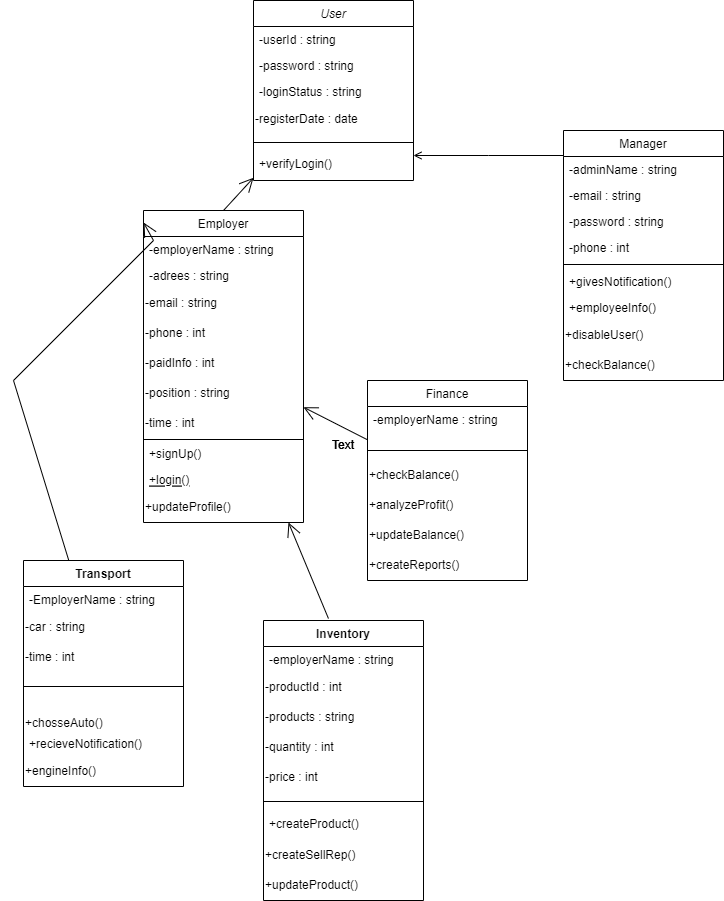

The diagram above was exported from draw.io. Its source (the exported page's mxGraphModel, read from the mxfile embedded in the PNG):
<mxGraphModel dx="1422" dy="737" grid="1" gridSize="10" guides="1" tooltips="1" connect="1" arrows="1" fold="1" page="1" pageScale="1" pageWidth="827" pageHeight="1169" math="0" shadow="0">
  <root>
    <mxCell id="WIyWlLk6GJQsqaUBKTNV-0" />
    <mxCell id="WIyWlLk6GJQsqaUBKTNV-1" parent="WIyWlLk6GJQsqaUBKTNV-0" />
    <mxCell id="zkfFHV4jXpPFQw0GAbJ--0" value="User" style="swimlane;fontStyle=2;align=center;verticalAlign=top;childLayout=stackLayout;horizontal=1;startSize=26;horizontalStack=0;resizeParent=1;resizeLast=0;collapsible=1;marginBottom=0;rounded=0;shadow=0;strokeWidth=1;" parent="WIyWlLk6GJQsqaUBKTNV-1" vertex="1">
      <mxGeometry x="300" y="10" width="160" height="180" as="geometry">
        <mxRectangle x="230" y="140" width="160" height="26" as="alternateBounds" />
      </mxGeometry>
    </mxCell>
    <mxCell id="zkfFHV4jXpPFQw0GAbJ--1" value="-userId : string" style="text;align=left;verticalAlign=top;spacingLeft=4;spacingRight=4;overflow=hidden;rotatable=0;points=[[0,0.5],[1,0.5]];portConstraint=eastwest;" parent="zkfFHV4jXpPFQw0GAbJ--0" vertex="1">
      <mxGeometry y="26" width="160" height="26" as="geometry" />
    </mxCell>
    <mxCell id="zkfFHV4jXpPFQw0GAbJ--2" value="-password : string" style="text;align=left;verticalAlign=top;spacingLeft=4;spacingRight=4;overflow=hidden;rotatable=0;points=[[0,0.5],[1,0.5]];portConstraint=eastwest;rounded=0;shadow=0;html=0;" parent="zkfFHV4jXpPFQw0GAbJ--0" vertex="1">
      <mxGeometry y="52" width="160" height="26" as="geometry" />
    </mxCell>
    <mxCell id="zkfFHV4jXpPFQw0GAbJ--3" value="-loginStatus : string" style="text;align=left;verticalAlign=top;spacingLeft=4;spacingRight=4;overflow=hidden;rotatable=0;points=[[0,0.5],[1,0.5]];portConstraint=eastwest;rounded=0;shadow=0;html=0;" parent="zkfFHV4jXpPFQw0GAbJ--0" vertex="1">
      <mxGeometry y="78" width="160" height="26" as="geometry" />
    </mxCell>
    <mxCell id="m13PTqVhmtAg0_jvNT-V-2" value="&lt;div align=&quot;left&quot;&gt;-registerDate : date&lt;br&gt;&lt;/div&gt;" style="text;html=1;strokeColor=none;fillColor=none;align=left;verticalAlign=middle;whiteSpace=wrap;rounded=0;" parent="zkfFHV4jXpPFQw0GAbJ--0" vertex="1">
      <mxGeometry y="104" width="160" height="30" as="geometry" />
    </mxCell>
    <mxCell id="zkfFHV4jXpPFQw0GAbJ--4" value="" style="line;html=1;strokeWidth=1;align=left;verticalAlign=middle;spacingTop=-1;spacingLeft=3;spacingRight=3;rotatable=0;labelPosition=right;points=[];portConstraint=eastwest;" parent="zkfFHV4jXpPFQw0GAbJ--0" vertex="1">
      <mxGeometry y="134" width="160" height="16" as="geometry" />
    </mxCell>
    <mxCell id="zkfFHV4jXpPFQw0GAbJ--5" value="+verifyLogin()" style="text;align=left;verticalAlign=top;spacingLeft=4;spacingRight=4;overflow=hidden;rotatable=0;points=[[0,0.5],[1,0.5]];portConstraint=eastwest;" parent="zkfFHV4jXpPFQw0GAbJ--0" vertex="1">
      <mxGeometry y="150" width="160" height="26" as="geometry" />
    </mxCell>
    <mxCell id="zkfFHV4jXpPFQw0GAbJ--6" value="Employer" style="swimlane;fontStyle=0;align=center;verticalAlign=top;childLayout=stackLayout;horizontal=1;startSize=26;horizontalStack=0;resizeParent=1;resizeLast=0;collapsible=1;marginBottom=0;rounded=0;shadow=0;strokeWidth=1;" parent="WIyWlLk6GJQsqaUBKTNV-1" vertex="1">
      <mxGeometry x="190" y="220" width="160" height="312" as="geometry">
        <mxRectangle x="130" y="380" width="160" height="26" as="alternateBounds" />
      </mxGeometry>
    </mxCell>
    <mxCell id="zkfFHV4jXpPFQw0GAbJ--7" value="-employerName : string" style="text;align=left;verticalAlign=top;spacingLeft=4;spacingRight=4;overflow=hidden;rotatable=0;points=[[0,0.5],[1,0.5]];portConstraint=eastwest;" parent="zkfFHV4jXpPFQw0GAbJ--6" vertex="1">
      <mxGeometry y="26" width="160" height="26" as="geometry" />
    </mxCell>
    <mxCell id="zkfFHV4jXpPFQw0GAbJ--8" value="-adrees : string" style="text;align=left;verticalAlign=top;spacingLeft=4;spacingRight=4;overflow=hidden;rotatable=0;points=[[0,0.5],[1,0.5]];portConstraint=eastwest;rounded=0;shadow=0;html=0;" parent="zkfFHV4jXpPFQw0GAbJ--6" vertex="1">
      <mxGeometry y="52" width="160" height="26" as="geometry" />
    </mxCell>
    <mxCell id="m13PTqVhmtAg0_jvNT-V-3" value="&lt;div&gt;-email : string&lt;br&gt;&lt;/div&gt;" style="text;html=1;strokeColor=none;fillColor=none;align=left;verticalAlign=middle;whiteSpace=wrap;rounded=0;" parent="zkfFHV4jXpPFQw0GAbJ--6" vertex="1">
      <mxGeometry y="78" width="160" height="30" as="geometry" />
    </mxCell>
    <mxCell id="m13PTqVhmtAg0_jvNT-V-4" value="-phone : int" style="text;html=1;strokeColor=none;fillColor=none;align=left;verticalAlign=middle;whiteSpace=wrap;rounded=0;" parent="zkfFHV4jXpPFQw0GAbJ--6" vertex="1">
      <mxGeometry y="108" width="160" height="30" as="geometry" />
    </mxCell>
    <mxCell id="m13PTqVhmtAg0_jvNT-V-7" value="-paidInfo : int" style="text;html=1;strokeColor=none;fillColor=none;align=left;verticalAlign=middle;whiteSpace=wrap;rounded=0;" parent="zkfFHV4jXpPFQw0GAbJ--6" vertex="1">
      <mxGeometry y="138" width="160" height="30" as="geometry" />
    </mxCell>
    <mxCell id="m13PTqVhmtAg0_jvNT-V-6" value="-position : string" style="text;html=1;strokeColor=none;fillColor=none;align=left;verticalAlign=middle;whiteSpace=wrap;rounded=0;" parent="zkfFHV4jXpPFQw0GAbJ--6" vertex="1">
      <mxGeometry y="168" width="160" height="30" as="geometry" />
    </mxCell>
    <mxCell id="m13PTqVhmtAg0_jvNT-V-5" value="-time : int" style="text;html=1;strokeColor=none;fillColor=none;align=left;verticalAlign=middle;whiteSpace=wrap;rounded=0;" parent="zkfFHV4jXpPFQw0GAbJ--6" vertex="1">
      <mxGeometry y="198" width="160" height="30" as="geometry" />
    </mxCell>
    <mxCell id="zkfFHV4jXpPFQw0GAbJ--9" value="" style="line;html=1;strokeWidth=1;align=left;verticalAlign=middle;spacingTop=-1;spacingLeft=3;spacingRight=3;rotatable=0;labelPosition=right;points=[];portConstraint=eastwest;" parent="zkfFHV4jXpPFQw0GAbJ--6" vertex="1">
      <mxGeometry y="228" width="160" height="2" as="geometry" />
    </mxCell>
    <mxCell id="zkfFHV4jXpPFQw0GAbJ--11" value="+signUp()" style="text;align=left;verticalAlign=top;spacingLeft=4;spacingRight=4;overflow=hidden;rotatable=0;points=[[0,0.5],[1,0.5]];portConstraint=eastwest;" parent="zkfFHV4jXpPFQw0GAbJ--6" vertex="1">
      <mxGeometry y="230" width="160" height="26" as="geometry" />
    </mxCell>
    <mxCell id="zkfFHV4jXpPFQw0GAbJ--10" value="+login()" style="text;align=left;verticalAlign=top;spacingLeft=4;spacingRight=4;overflow=hidden;rotatable=0;points=[[0,0.5],[1,0.5]];portConstraint=eastwest;fontStyle=4" parent="zkfFHV4jXpPFQw0GAbJ--6" vertex="1">
      <mxGeometry y="256" width="160" height="26" as="geometry" />
    </mxCell>
    <mxCell id="m13PTqVhmtAg0_jvNT-V-12" value="+updateProfile()" style="text;html=1;strokeColor=none;fillColor=none;align=left;verticalAlign=middle;whiteSpace=wrap;rounded=0;" parent="zkfFHV4jXpPFQw0GAbJ--6" vertex="1">
      <mxGeometry y="282" width="160" height="30" as="geometry" />
    </mxCell>
    <mxCell id="zkfFHV4jXpPFQw0GAbJ--13" value="Finance" style="swimlane;fontStyle=0;align=center;verticalAlign=top;childLayout=stackLayout;horizontal=1;startSize=26;horizontalStack=0;resizeParent=1;resizeLast=0;collapsible=1;marginBottom=0;rounded=0;shadow=0;strokeWidth=1;" parent="WIyWlLk6GJQsqaUBKTNV-1" vertex="1">
      <mxGeometry x="414" y="390" width="160" height="200" as="geometry">
        <mxRectangle x="340" y="380" width="170" height="26" as="alternateBounds" />
      </mxGeometry>
    </mxCell>
    <mxCell id="zkfFHV4jXpPFQw0GAbJ--14" value="-employerName : string" style="text;align=left;verticalAlign=top;spacingLeft=4;spacingRight=4;overflow=hidden;rotatable=0;points=[[0,0.5],[1,0.5]];portConstraint=eastwest;" parent="zkfFHV4jXpPFQw0GAbJ--13" vertex="1">
      <mxGeometry y="26" width="160" height="34" as="geometry" />
    </mxCell>
    <mxCell id="zkfFHV4jXpPFQw0GAbJ--15" value="" style="line;html=1;strokeWidth=1;align=left;verticalAlign=middle;spacingTop=-1;spacingLeft=3;spacingRight=3;rotatable=0;labelPosition=right;points=[];portConstraint=eastwest;" parent="zkfFHV4jXpPFQw0GAbJ--13" vertex="1">
      <mxGeometry y="60" width="160" height="20" as="geometry" />
    </mxCell>
    <mxCell id="m13PTqVhmtAg0_jvNT-V-10" value="+checkBalance()" style="text;html=1;strokeColor=none;fillColor=none;align=left;verticalAlign=middle;whiteSpace=wrap;rounded=0;" parent="zkfFHV4jXpPFQw0GAbJ--13" vertex="1">
      <mxGeometry y="80" width="160" height="30" as="geometry" />
    </mxCell>
    <mxCell id="m13PTqVhmtAg0_jvNT-V-9" value="+analyzeProfit()" style="text;html=1;strokeColor=none;fillColor=none;align=left;verticalAlign=middle;whiteSpace=wrap;rounded=0;" parent="zkfFHV4jXpPFQw0GAbJ--13" vertex="1">
      <mxGeometry y="110" width="160" height="30" as="geometry" />
    </mxCell>
    <mxCell id="m13PTqVhmtAg0_jvNT-V-8" value="&lt;div align=&quot;left&quot;&gt;+updateBalance()&lt;/div&gt;" style="text;html=1;strokeColor=none;fillColor=none;align=left;verticalAlign=middle;whiteSpace=wrap;rounded=0;" parent="zkfFHV4jXpPFQw0GAbJ--13" vertex="1">
      <mxGeometry y="140" width="160" height="30" as="geometry" />
    </mxCell>
    <mxCell id="m13PTqVhmtAg0_jvNT-V-31" value="+createReports()" style="text;html=1;strokeColor=none;fillColor=none;align=left;verticalAlign=middle;whiteSpace=wrap;rounded=0;" parent="zkfFHV4jXpPFQw0GAbJ--13" vertex="1">
      <mxGeometry y="170" width="160" height="30" as="geometry" />
    </mxCell>
    <mxCell id="zkfFHV4jXpPFQw0GAbJ--17" value="Manager&#10;" style="swimlane;fontStyle=0;align=center;verticalAlign=top;childLayout=stackLayout;horizontal=1;startSize=26;horizontalStack=0;resizeParent=1;resizeLast=0;collapsible=1;marginBottom=0;rounded=0;shadow=0;strokeWidth=1;" parent="WIyWlLk6GJQsqaUBKTNV-1" vertex="1">
      <mxGeometry x="610" y="140" width="160" height="250" as="geometry">
        <mxRectangle x="550" y="140" width="160" height="26" as="alternateBounds" />
      </mxGeometry>
    </mxCell>
    <mxCell id="zkfFHV4jXpPFQw0GAbJ--18" value="-adminName : string" style="text;align=left;verticalAlign=top;spacingLeft=4;spacingRight=4;overflow=hidden;rotatable=0;points=[[0,0.5],[1,0.5]];portConstraint=eastwest;" parent="zkfFHV4jXpPFQw0GAbJ--17" vertex="1">
      <mxGeometry y="26" width="160" height="26" as="geometry" />
    </mxCell>
    <mxCell id="zkfFHV4jXpPFQw0GAbJ--19" value="-email : string" style="text;align=left;verticalAlign=top;spacingLeft=4;spacingRight=4;overflow=hidden;rotatable=0;points=[[0,0.5],[1,0.5]];portConstraint=eastwest;rounded=0;shadow=0;html=0;" parent="zkfFHV4jXpPFQw0GAbJ--17" vertex="1">
      <mxGeometry y="52" width="160" height="26" as="geometry" />
    </mxCell>
    <mxCell id="zkfFHV4jXpPFQw0GAbJ--20" value="-password : string" style="text;align=left;verticalAlign=top;spacingLeft=4;spacingRight=4;overflow=hidden;rotatable=0;points=[[0,0.5],[1,0.5]];portConstraint=eastwest;rounded=0;shadow=0;html=0;" parent="zkfFHV4jXpPFQw0GAbJ--17" vertex="1">
      <mxGeometry y="78" width="160" height="26" as="geometry" />
    </mxCell>
    <mxCell id="zkfFHV4jXpPFQw0GAbJ--21" value="-phone : int " style="text;align=left;verticalAlign=top;spacingLeft=4;spacingRight=4;overflow=hidden;rotatable=0;points=[[0,0.5],[1,0.5]];portConstraint=eastwest;rounded=0;shadow=0;html=0;" parent="zkfFHV4jXpPFQw0GAbJ--17" vertex="1">
      <mxGeometry y="104" width="160" height="26" as="geometry" />
    </mxCell>
    <mxCell id="zkfFHV4jXpPFQw0GAbJ--23" value="" style="line;html=1;strokeWidth=1;align=left;verticalAlign=middle;spacingTop=-1;spacingLeft=3;spacingRight=3;rotatable=0;labelPosition=right;points=[];portConstraint=eastwest;" parent="zkfFHV4jXpPFQw0GAbJ--17" vertex="1">
      <mxGeometry y="130" width="160" height="8" as="geometry" />
    </mxCell>
    <mxCell id="zkfFHV4jXpPFQw0GAbJ--24" value="+givesNotification()" style="text;align=left;verticalAlign=top;spacingLeft=4;spacingRight=4;overflow=hidden;rotatable=0;points=[[0,0.5],[1,0.5]];portConstraint=eastwest;" parent="zkfFHV4jXpPFQw0GAbJ--17" vertex="1">
      <mxGeometry y="138" width="160" height="26" as="geometry" />
    </mxCell>
    <mxCell id="zkfFHV4jXpPFQw0GAbJ--25" value="+employeeInfo()" style="text;align=left;verticalAlign=top;spacingLeft=4;spacingRight=4;overflow=hidden;rotatable=0;points=[[0,0.5],[1,0.5]];portConstraint=eastwest;" parent="zkfFHV4jXpPFQw0GAbJ--17" vertex="1">
      <mxGeometry y="164" width="160" height="26" as="geometry" />
    </mxCell>
    <mxCell id="m13PTqVhmtAg0_jvNT-V-0" value="+disableUser()" style="text;html=1;strokeColor=none;fillColor=none;align=left;verticalAlign=middle;whiteSpace=wrap;rounded=0;" parent="zkfFHV4jXpPFQw0GAbJ--17" vertex="1">
      <mxGeometry y="190" width="160" height="30" as="geometry" />
    </mxCell>
    <mxCell id="m13PTqVhmtAg0_jvNT-V-1" value="+checkBalance()" style="text;html=1;strokeColor=none;fillColor=none;align=left;verticalAlign=middle;whiteSpace=wrap;rounded=0;" parent="zkfFHV4jXpPFQw0GAbJ--17" vertex="1">
      <mxGeometry y="220" width="160" height="30" as="geometry" />
    </mxCell>
    <mxCell id="zkfFHV4jXpPFQw0GAbJ--26" value="" style="endArrow=open;shadow=0;strokeWidth=1;rounded=0;endFill=1;edgeStyle=elbowEdgeStyle;elbow=vertical;" parent="WIyWlLk6GJQsqaUBKTNV-1" source="zkfFHV4jXpPFQw0GAbJ--17" target="zkfFHV4jXpPFQw0GAbJ--0" edge="1">
      <mxGeometry x="0.5" y="41" relative="1" as="geometry">
        <mxPoint x="380" y="192" as="sourcePoint" />
        <mxPoint x="490" y="80" as="targetPoint" />
        <mxPoint x="-40" y="32" as="offset" />
      </mxGeometry>
    </mxCell>
    <mxCell id="m13PTqVhmtAg0_jvNT-V-14" value="" style="endArrow=open;endFill=1;endSize=12;html=1;rounded=0;exitX=0.5;exitY=0;exitDx=0;exitDy=0;" parent="WIyWlLk6GJQsqaUBKTNV-1" source="zkfFHV4jXpPFQw0GAbJ--6" target="zkfFHV4jXpPFQw0GAbJ--0" edge="1">
      <mxGeometry width="160" relative="1" as="geometry">
        <mxPoint x="20" y="240" as="sourcePoint" />
        <mxPoint x="180" y="240" as="targetPoint" />
      </mxGeometry>
    </mxCell>
    <mxCell id="m13PTqVhmtAg0_jvNT-V-16" value="" style="endArrow=open;endFill=1;endSize=12;html=1;rounded=0;" parent="WIyWlLk6GJQsqaUBKTNV-1" source="zkfFHV4jXpPFQw0GAbJ--13" target="zkfFHV4jXpPFQw0GAbJ--6" edge="1">
      <mxGeometry width="160" relative="1" as="geometry">
        <mxPoint x="330" y="400" as="sourcePoint" />
        <mxPoint x="490" y="400" as="targetPoint" />
      </mxGeometry>
    </mxCell>
    <mxCell id="m13PTqVhmtAg0_jvNT-V-18" value="Text" style="text;html=1;strokeColor=none;fillColor=none;align=center;verticalAlign=middle;whiteSpace=wrap;rounded=0;" parent="WIyWlLk6GJQsqaUBKTNV-1" vertex="1">
      <mxGeometry x="360" y="440" width="60" height="30" as="geometry" />
    </mxCell>
    <mxCell id="m13PTqVhmtAg0_jvNT-V-19" value="Text" style="text;html=1;strokeColor=none;fillColor=none;align=center;verticalAlign=middle;whiteSpace=wrap;rounded=0;" parent="WIyWlLk6GJQsqaUBKTNV-1" vertex="1">
      <mxGeometry x="360" y="440" width="60" height="30" as="geometry" />
    </mxCell>
    <mxCell id="m13PTqVhmtAg0_jvNT-V-20" value="Text" style="text;html=1;strokeColor=none;fillColor=none;align=center;verticalAlign=middle;whiteSpace=wrap;rounded=0;" parent="WIyWlLk6GJQsqaUBKTNV-1" vertex="1">
      <mxGeometry x="360" y="440" width="60" height="30" as="geometry" />
    </mxCell>
    <mxCell id="m13PTqVhmtAg0_jvNT-V-40" value="Transport" style="swimlane;fontStyle=1;align=center;verticalAlign=top;childLayout=stackLayout;horizontal=1;startSize=26;horizontalStack=0;resizeParent=1;resizeParentMax=0;resizeLast=0;collapsible=1;marginBottom=0;" parent="WIyWlLk6GJQsqaUBKTNV-1" vertex="1">
      <mxGeometry x="70" y="570" width="160" height="226" as="geometry" />
    </mxCell>
    <mxCell id="m13PTqVhmtAg0_jvNT-V-41" value="-EmployerName : string" style="text;strokeColor=none;fillColor=none;align=left;verticalAlign=top;spacingLeft=4;spacingRight=4;overflow=hidden;rotatable=0;points=[[0,0.5],[1,0.5]];portConstraint=eastwest;" parent="m13PTqVhmtAg0_jvNT-V-40" vertex="1">
      <mxGeometry y="26" width="160" height="26" as="geometry" />
    </mxCell>
    <mxCell id="m13PTqVhmtAg0_jvNT-V-24" value="&lt;div&gt;-car : string&lt;br&gt;&lt;/div&gt;" style="text;html=1;strokeColor=none;fillColor=none;align=left;verticalAlign=middle;whiteSpace=wrap;rounded=0;" parent="m13PTqVhmtAg0_jvNT-V-40" vertex="1">
      <mxGeometry y="52" width="160" height="30" as="geometry" />
    </mxCell>
    <mxCell id="m13PTqVhmtAg0_jvNT-V-23" value="-time : int" style="text;html=1;strokeColor=none;fillColor=none;align=left;verticalAlign=middle;whiteSpace=wrap;rounded=0;" parent="m13PTqVhmtAg0_jvNT-V-40" vertex="1">
      <mxGeometry y="82" width="160" height="30" as="geometry" />
    </mxCell>
    <mxCell id="m13PTqVhmtAg0_jvNT-V-42" value="" style="line;strokeWidth=1;fillColor=none;align=left;verticalAlign=middle;spacingTop=-1;spacingLeft=3;spacingRight=3;rotatable=0;labelPosition=right;points=[];portConstraint=eastwest;" parent="m13PTqVhmtAg0_jvNT-V-40" vertex="1">
      <mxGeometry y="112" width="160" height="28" as="geometry" />
    </mxCell>
    <mxCell id="m13PTqVhmtAg0_jvNT-V-22" value="&lt;br&gt;&lt;div align=&quot;left&quot;&gt;+chosseAuto()&lt;/div&gt;" style="text;html=1;strokeColor=none;fillColor=none;align=left;verticalAlign=middle;whiteSpace=wrap;rounded=0;" parent="m13PTqVhmtAg0_jvNT-V-40" vertex="1">
      <mxGeometry y="140" width="160" height="30" as="geometry" />
    </mxCell>
    <mxCell id="m13PTqVhmtAg0_jvNT-V-43" value="+recieveNotification()" style="text;strokeColor=none;fillColor=none;align=left;verticalAlign=top;spacingLeft=4;spacingRight=4;overflow=hidden;rotatable=0;points=[[0,0.5],[1,0.5]];portConstraint=eastwest;" parent="m13PTqVhmtAg0_jvNT-V-40" vertex="1">
      <mxGeometry y="170" width="160" height="26" as="geometry" />
    </mxCell>
    <mxCell id="m13PTqVhmtAg0_jvNT-V-21" value="+engineInfo()" style="text;html=1;strokeColor=none;fillColor=none;align=left;verticalAlign=middle;whiteSpace=wrap;rounded=0;" parent="m13PTqVhmtAg0_jvNT-V-40" vertex="1">
      <mxGeometry y="196" width="160" height="30" as="geometry" />
    </mxCell>
    <mxCell id="m13PTqVhmtAg0_jvNT-V-44" value="Inventory" style="swimlane;fontStyle=1;align=center;verticalAlign=top;childLayout=stackLayout;horizontal=1;startSize=26;horizontalStack=0;resizeParent=1;resizeParentMax=0;resizeLast=0;collapsible=1;marginBottom=0;" parent="WIyWlLk6GJQsqaUBKTNV-1" vertex="1">
      <mxGeometry x="310" y="630" width="160" height="280" as="geometry" />
    </mxCell>
    <mxCell id="m13PTqVhmtAg0_jvNT-V-45" value="-employerName : string" style="text;strokeColor=none;fillColor=none;align=left;verticalAlign=top;spacingLeft=4;spacingRight=4;overflow=hidden;rotatable=0;points=[[0,0.5],[1,0.5]];portConstraint=eastwest;" parent="m13PTqVhmtAg0_jvNT-V-44" vertex="1">
      <mxGeometry y="26" width="160" height="26" as="geometry" />
    </mxCell>
    <mxCell id="m13PTqVhmtAg0_jvNT-V-27" value="&lt;div&gt;-productId : int&lt;br&gt;&lt;/div&gt;" style="text;html=1;strokeColor=none;fillColor=none;align=left;verticalAlign=middle;whiteSpace=wrap;rounded=0;" parent="m13PTqVhmtAg0_jvNT-V-44" vertex="1">
      <mxGeometry y="52" width="160" height="30" as="geometry" />
    </mxCell>
    <mxCell id="m13PTqVhmtAg0_jvNT-V-30" value="-products : string" style="text;html=1;strokeColor=none;fillColor=none;align=left;verticalAlign=middle;whiteSpace=wrap;rounded=0;" parent="m13PTqVhmtAg0_jvNT-V-44" vertex="1">
      <mxGeometry y="82" width="160" height="30" as="geometry" />
    </mxCell>
    <mxCell id="m13PTqVhmtAg0_jvNT-V-28" value="-quantity : int" style="text;html=1;strokeColor=none;fillColor=none;align=left;verticalAlign=middle;whiteSpace=wrap;rounded=0;" parent="m13PTqVhmtAg0_jvNT-V-44" vertex="1">
      <mxGeometry y="112" width="160" height="30" as="geometry" />
    </mxCell>
    <mxCell id="m13PTqVhmtAg0_jvNT-V-29" value="-price : int" style="text;html=1;strokeColor=none;fillColor=none;align=left;verticalAlign=middle;whiteSpace=wrap;rounded=0;" parent="m13PTqVhmtAg0_jvNT-V-44" vertex="1">
      <mxGeometry y="142" width="160" height="30" as="geometry" />
    </mxCell>
    <mxCell id="m13PTqVhmtAg0_jvNT-V-46" value="" style="line;strokeWidth=1;fillColor=none;align=left;verticalAlign=middle;spacingTop=-1;spacingLeft=3;spacingRight=3;rotatable=0;labelPosition=right;points=[];portConstraint=eastwest;" parent="m13PTqVhmtAg0_jvNT-V-44" vertex="1">
      <mxGeometry y="172" width="160" height="18" as="geometry" />
    </mxCell>
    <mxCell id="m13PTqVhmtAg0_jvNT-V-47" value="+createProduct()" style="text;strokeColor=none;fillColor=none;align=left;verticalAlign=top;spacingLeft=4;spacingRight=4;overflow=hidden;rotatable=0;points=[[0,0.5],[1,0.5]];portConstraint=eastwest;" parent="m13PTqVhmtAg0_jvNT-V-44" vertex="1">
      <mxGeometry y="190" width="160" height="30" as="geometry" />
    </mxCell>
    <mxCell id="m13PTqVhmtAg0_jvNT-V-26" value="&lt;div align=&quot;left&quot;&gt;+createSellRep()&lt;/div&gt;" style="text;html=1;strokeColor=none;fillColor=none;align=left;verticalAlign=middle;whiteSpace=wrap;rounded=0;" parent="m13PTqVhmtAg0_jvNT-V-44" vertex="1">
      <mxGeometry y="220" width="160" height="30" as="geometry" />
    </mxCell>
    <mxCell id="m13PTqVhmtAg0_jvNT-V-25" value="+updateProduct()" style="text;html=1;strokeColor=none;fillColor=none;align=left;verticalAlign=middle;whiteSpace=wrap;rounded=0;" parent="m13PTqVhmtAg0_jvNT-V-44" vertex="1">
      <mxGeometry y="250" width="160" height="30" as="geometry" />
    </mxCell>
    <mxCell id="m13PTqVhmtAg0_jvNT-V-50" value="" style="endArrow=open;endFill=1;endSize=12;html=1;rounded=0;exitX=0.406;exitY=-0.007;exitDx=0;exitDy=0;exitPerimeter=0;" parent="WIyWlLk6GJQsqaUBKTNV-1" source="m13PTqVhmtAg0_jvNT-V-44" target="zkfFHV4jXpPFQw0GAbJ--6" edge="1">
      <mxGeometry width="160" relative="1" as="geometry">
        <mxPoint x="310" y="540" as="sourcePoint" />
        <mxPoint x="470" y="540" as="targetPoint" />
      </mxGeometry>
    </mxCell>
    <mxCell id="m13PTqVhmtAg0_jvNT-V-51" value="" style="endArrow=open;endFill=1;endSize=12;html=1;rounded=0;" parent="WIyWlLk6GJQsqaUBKTNV-1" source="m13PTqVhmtAg0_jvNT-V-40" target="zkfFHV4jXpPFQw0GAbJ--6" edge="1">
      <mxGeometry width="160" relative="1" as="geometry">
        <mxPoint x="30" y="570" as="sourcePoint" />
        <mxPoint x="190" y="570" as="targetPoint" />
        <Array as="points">
          <mxPoint x="60" y="390" />
          <mxPoint x="200" y="250" />
        </Array>
      </mxGeometry>
    </mxCell>
  </root>
</mxGraphModel>